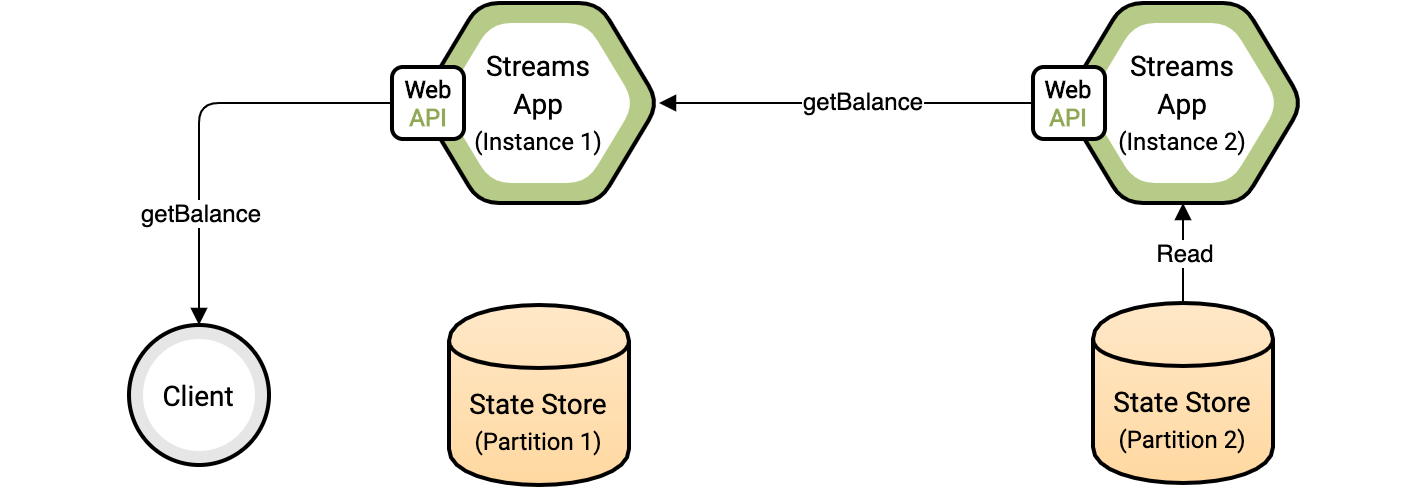

The diagram above was exported from draw.io. Its source (the exported page's mxGraphModel, read from the mxfile embedded in the PNG):
<mxGraphModel dx="1146" dy="680" grid="1" gridSize="10" guides="1" tooltips="1" connect="1" arrows="1" fold="1" page="1" pageScale="1" pageWidth="200" pageHeight="400" math="0" shadow="0" extFonts="Roboto^https://fonts.googleapis.com/css?family=Roboto">
  <root>
    <mxCell id="0" />
    <mxCell id="1" parent="0" />
    <mxCell id="1LI0Mn601OrL7tBhq92O-3" value="" style="rounded=1;whiteSpace=wrap;html=1;strokeWidth=2;fillColor=#FFFFFF;gradientColor=none;strokeColor=none;" vertex="1" parent="1">
      <mxGeometry x="-190" y="10" width="710" height="40" as="geometry" />
    </mxCell>
    <mxCell id="1LI0Mn601OrL7tBhq92O-56" value="" style="shape=hexagon;perimeter=hexagonPerimeter2;whiteSpace=wrap;html=1;strokeWidth=2;fillColor=#B6CB87;gradientColor=#B6CB87;rounded=1;comic=0;strokeColor=#000000;" vertex="1" parent="1">
      <mxGeometry x="18" y="10" width="120" height="100" as="geometry" />
    </mxCell>
    <mxCell id="1LI0Mn601OrL7tBhq92O-57" value="&lt;p style=&quot;line-height: 150%&quot;&gt;&lt;font style=&quot;font-size: 14px&quot;&gt;Streams&lt;br&gt;&lt;/font&gt;&lt;span style=&quot;font-size: 14px&quot;&gt;App&lt;br&gt;&lt;/span&gt;(Instance 1)&lt;br&gt;&lt;/p&gt;" style="shape=hexagon;perimeter=hexagonPerimeter2;whiteSpace=wrap;html=1;strokeWidth=1;fillColor=#FFFFFF;gradientColor=#FFFFFF;dashed=1;fontFamily=Roboto;FType=g;rounded=1;comic=0;strokeColor=none;" vertex="1" parent="1">
      <mxGeometry x="30" y="20" width="96" height="80" as="geometry" />
    </mxCell>
    <mxCell id="1LI0Mn601OrL7tBhq92O-60" value="&lt;font face=&quot;Roboto&quot; style=&quot;line-height: 150%&quot;&gt;&lt;span style=&quot;font-size: 14px&quot;&gt;State Store&lt;br&gt;&lt;/span&gt;&lt;font style=&quot;font-size: 12px&quot;&gt;(Partition 1)&lt;/font&gt;&lt;/font&gt;" style="shape=cylinder;whiteSpace=wrap;html=1;boundedLbl=1;backgroundOutline=1;strokeWidth=2;fillColor=#FFE8C8;gradientColor=#FFD8A0;shadow=0;strokeColor=#000000;" vertex="1" parent="1">
      <mxGeometry x="33" y="161" width="90" height="90" as="geometry" />
    </mxCell>
    <mxCell id="1LI0Mn601OrL7tBhq92O-61" style="edgeStyle=orthogonalEdgeStyle;rounded=0;orthogonalLoop=1;jettySize=auto;html=1;exitX=0.5;exitY=1;exitDx=0;exitDy=0;startArrow=block;startFill=1;endArrow=block;endFill=1;" edge="1" parent="1" source="1LI0Mn601OrL7tBhq92O-60" target="1LI0Mn601OrL7tBhq92O-60">
      <mxGeometry relative="1" as="geometry" />
    </mxCell>
    <mxCell id="1LI0Mn601OrL7tBhq92O-62" style="edgeStyle=orthogonalEdgeStyle;rounded=1;orthogonalLoop=1;jettySize=auto;html=1;startArrow=none;startFill=0;endArrow=block;endFill=1;entryX=0.5;entryY=0;entryDx=0;entryDy=0;" edge="1" parent="1" source="1LI0Mn601OrL7tBhq92O-64" target="1LI0Mn601OrL7tBhq92O-70">
      <mxGeometry relative="1" as="geometry">
        <mxPoint x="-92" y="168.5" as="targetPoint" />
        <Array as="points">
          <mxPoint x="-92" y="60.5" />
        </Array>
      </mxGeometry>
    </mxCell>
    <mxCell id="1LI0Mn601OrL7tBhq92O-63" value="getBalance" style="text;html=1;align=center;verticalAlign=middle;resizable=0;points=[];labelBackgroundColor=#ffffff;" vertex="1" connectable="0" parent="1LI0Mn601OrL7tBhq92O-62">
      <mxGeometry x="0.4458" relative="1" as="geometry">
        <mxPoint y="1" as="offset" />
      </mxGeometry>
    </mxCell>
    <mxCell id="1LI0Mn601OrL7tBhq92O-64" value="&lt;font face=&quot;Roboto&quot;&gt;&lt;b&gt;Web&lt;/b&gt;&lt;br&gt;&lt;b&gt;&lt;font color=&quot;#90a959&quot;&gt;API&lt;/font&gt;&lt;/b&gt;&lt;/font&gt;" style="rounded=1;whiteSpace=wrap;html=1;shadow=0;comic=0;strokeWidth=2;fillColor=#FFF;gradientColor=none;" vertex="1" parent="1">
      <mxGeometry x="4.5" y="42" width="36" height="36" as="geometry" />
    </mxCell>
    <mxCell id="1LI0Mn601OrL7tBhq92O-65" value="" style="shape=hexagon;perimeter=hexagonPerimeter2;whiteSpace=wrap;html=1;strokeWidth=2;fillColor=#B6CB87;gradientColor=#B6CB87;rounded=1;comic=0;strokeColor=#000000;" vertex="1" parent="1">
      <mxGeometry x="340" y="10" width="120" height="100" as="geometry" />
    </mxCell>
    <mxCell id="1LI0Mn601OrL7tBhq92O-66" value="&lt;p style=&quot;line-height: 150%&quot;&gt;&lt;font style=&quot;font-size: 14px&quot;&gt;Streams&lt;br&gt;App&lt;br&gt;&lt;/font&gt;(Instance 2)&lt;br&gt;&lt;/p&gt;" style="shape=hexagon;perimeter=hexagonPerimeter2;whiteSpace=wrap;html=1;strokeWidth=1;fillColor=#FFFFFF;gradientColor=#FFFFFF;dashed=1;fontFamily=Roboto;FType=g;rounded=1;comic=0;strokeColor=none;" vertex="1" parent="1">
      <mxGeometry x="352" y="20" width="96" height="80" as="geometry" />
    </mxCell>
    <mxCell id="1LI0Mn601OrL7tBhq92O-72" style="edgeStyle=orthogonalEdgeStyle;rounded=0;orthogonalLoop=1;jettySize=auto;html=1;entryX=1;entryY=0.5;entryDx=0;entryDy=0;endArrow=block;endFill=1;" edge="1" parent="1" source="1LI0Mn601OrL7tBhq92O-67" target="1LI0Mn601OrL7tBhq92O-56">
      <mxGeometry relative="1" as="geometry" />
    </mxCell>
    <mxCell id="1LI0Mn601OrL7tBhq92O-73" value="getBalance" style="text;html=1;align=center;verticalAlign=middle;resizable=0;points=[];labelBackgroundColor=#ffffff;" vertex="1" connectable="0" parent="1LI0Mn601OrL7tBhq92O-72">
      <mxGeometry x="-0.1644" y="2" relative="1" as="geometry">
        <mxPoint x="-8" y="-4" as="offset" />
      </mxGeometry>
    </mxCell>
    <mxCell id="1LI0Mn601OrL7tBhq92O-67" value="&lt;font face=&quot;Roboto&quot;&gt;&lt;b&gt;Web&lt;/b&gt;&lt;br&gt;&lt;b&gt;&lt;font color=&quot;#90a959&quot;&gt;API&lt;/font&gt;&lt;/b&gt;&lt;/font&gt;" style="rounded=1;whiteSpace=wrap;html=1;shadow=0;comic=0;strokeWidth=2;fillColor=#FFF;gradientColor=none;" vertex="1" parent="1">
      <mxGeometry x="325" y="42" width="36" height="36" as="geometry" />
    </mxCell>
    <mxCell id="1LI0Mn601OrL7tBhq92O-74" style="edgeStyle=orthogonalEdgeStyle;rounded=0;orthogonalLoop=1;jettySize=auto;html=1;entryX=0.5;entryY=1;entryDx=0;entryDy=0;endArrow=block;endFill=1;" edge="1" parent="1" source="1LI0Mn601OrL7tBhq92O-68" target="1LI0Mn601OrL7tBhq92O-65">
      <mxGeometry relative="1" as="geometry" />
    </mxCell>
    <mxCell id="1LI0Mn601OrL7tBhq92O-75" value="Read" style="text;html=1;align=center;verticalAlign=middle;resizable=0;points=[];labelBackgroundColor=#ffffff;" vertex="1" connectable="0" parent="1LI0Mn601OrL7tBhq92O-74">
      <mxGeometry x="0.04" relative="1" as="geometry">
        <mxPoint as="offset" />
      </mxGeometry>
    </mxCell>
    <mxCell id="1LI0Mn601OrL7tBhq92O-68" value="&lt;font face=&quot;Roboto&quot; style=&quot;line-height: 150%&quot;&gt;&lt;span style=&quot;font-size: 14px&quot;&gt;State Store&lt;br&gt;&lt;/span&gt;&lt;font style=&quot;font-size: 12px&quot;&gt;(Partition 2)&lt;/font&gt;&lt;/font&gt;" style="shape=cylinder;whiteSpace=wrap;html=1;boundedLbl=1;backgroundOutline=1;strokeWidth=2;fillColor=#FFE8C8;gradientColor=#FFD8A0;shadow=0;strokeColor=#000000;" vertex="1" parent="1">
      <mxGeometry x="355" y="160" width="90" height="90" as="geometry" />
    </mxCell>
    <mxCell id="1LI0Mn601OrL7tBhq92O-69" style="edgeStyle=orthogonalEdgeStyle;rounded=0;orthogonalLoop=1;jettySize=auto;html=1;exitX=0.5;exitY=1;exitDx=0;exitDy=0;startArrow=block;startFill=1;endArrow=block;endFill=1;" edge="1" parent="1" source="1LI0Mn601OrL7tBhq92O-68" target="1LI0Mn601OrL7tBhq92O-68">
      <mxGeometry relative="1" as="geometry" />
    </mxCell>
    <mxCell id="1LI0Mn601OrL7tBhq92O-70" value="" style="ellipse;whiteSpace=wrap;html=1;aspect=fixed;rounded=1;shadow=0;comic=0;strokeColor=#000000;strokeWidth=2;fillColor=#E6E6E6;gradientColor=none;gradientDirection=north;" vertex="1" parent="1">
      <mxGeometry x="-127" y="171" width="70" height="70" as="geometry" />
    </mxCell>
    <mxCell id="1LI0Mn601OrL7tBhq92O-71" value="&lt;font face=&quot;Roboto&quot; style=&quot;font-size: 14px&quot;&gt;Client&lt;/font&gt;" style="ellipse;whiteSpace=wrap;html=1;aspect=fixed;rounded=1;shadow=0;comic=0;strokeColor=none;strokeWidth=1;fillColor=#FFF;gradientColor=none;" vertex="1" parent="1">
      <mxGeometry x="-120" y="178" width="56" height="56" as="geometry" />
    </mxCell>
  </root>
</mxGraphModel>